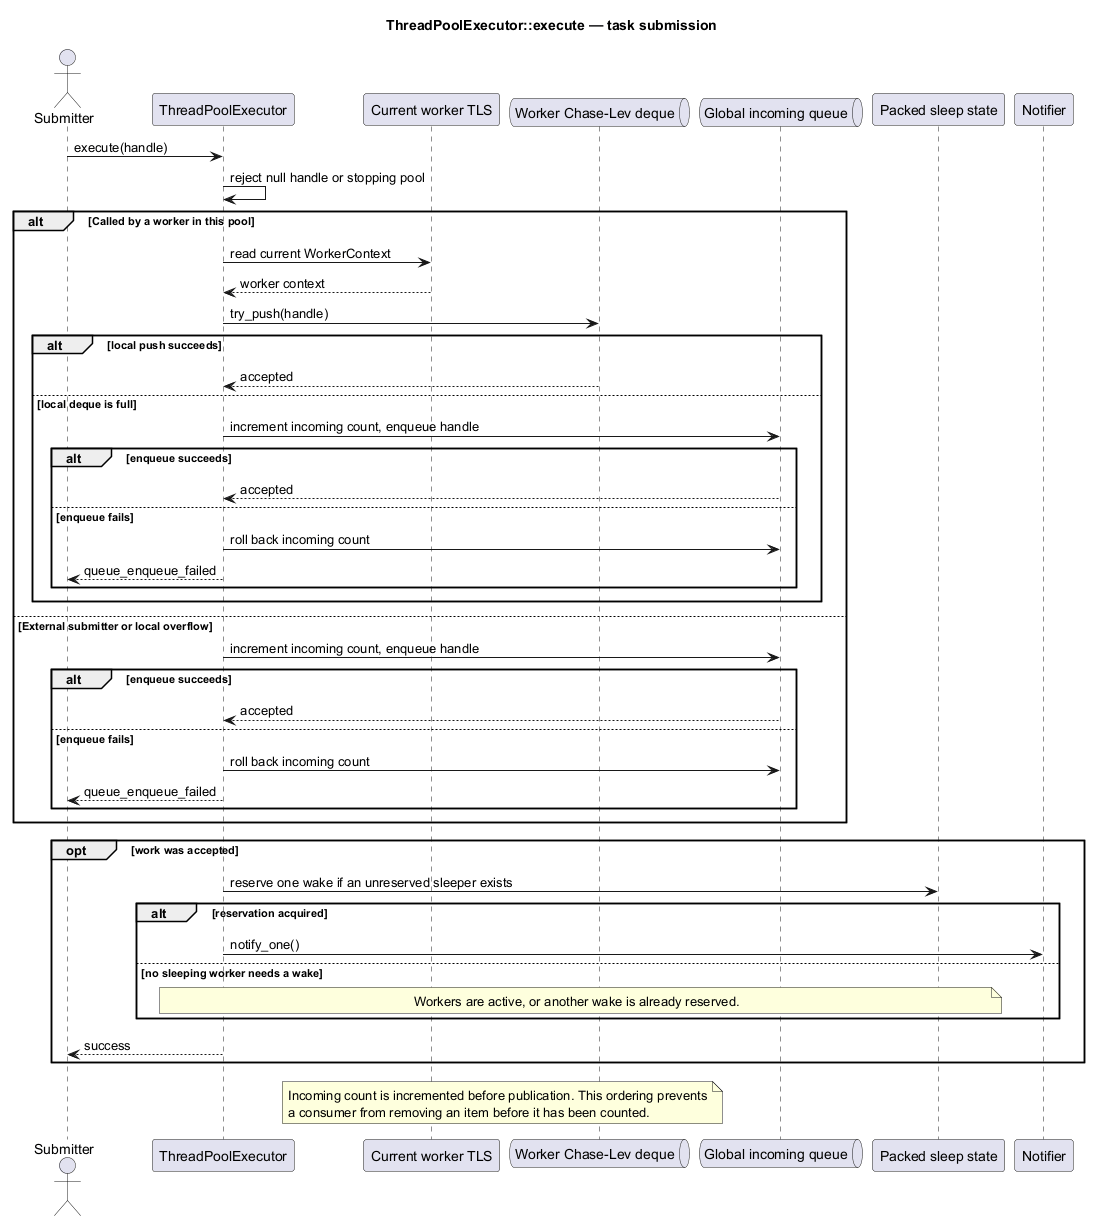

The diagram above was rendered by PlantUML. Its source (embedded in the PNG):
@startuml
title ThreadPoolExecutor::execute — task submission

actor "Submitter" as Caller
participant "ThreadPoolExecutor" as Pool
participant "Current worker TLS" as TLS
queue "Worker Chase-Lev deque" as Local
queue "Global incoming queue" as Incoming
participant "Packed sleep state" as SleepState
participant "Notifier" as Notifier

Caller -> Pool : execute(handle)
  Pool -> Pool : reject null handle or stopping pool
  alt Called by a worker in this pool
  Pool -> TLS : read current WorkerContext
  TLS --> Pool : worker context
  Pool -> Local : try_push(handle)
  alt local push succeeds
    Local --> Pool : accepted
  else local deque is full
    Pool -> Incoming : increment incoming count, enqueue handle
    alt enqueue succeeds
      Incoming --> Pool : accepted
    else enqueue fails
      Pool -> Incoming : roll back incoming count
      Pool --> Caller : queue_enqueue_failed
    end
  end
else External submitter or local overflow
  Pool -> Incoming : increment incoming count, enqueue handle
  alt enqueue succeeds
    Incoming --> Pool : accepted
  else enqueue fails
    Pool -> Incoming : roll back incoming count
    Pool --> Caller : queue_enqueue_failed
  end
end

opt work was accepted
  Pool -> SleepState : reserve one wake if an unreserved sleeper exists
  alt reservation acquired
    Pool -> Notifier : notify_one()
  else no sleeping worker needs a wake
    note over Pool, SleepState : Workers are active, or another wake is already reserved.
  end
  Pool --> Caller : success
end

note over Incoming, Pool
  Incoming count is incremented before publication. This ordering prevents
  a consumer from removing an item before it has been counted.
end note
@enduml